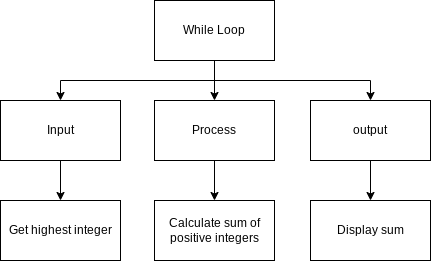

The diagram above was exported from draw.io. Its source (the exported page's mxGraphModel, read from the mxfile embedded in the PNG):
<mxGraphModel dx="1074" dy="709" grid="1" gridSize="10" guides="1" tooltips="1" connect="1" arrows="1" fold="1" page="1" pageScale="1" pageWidth="827" pageHeight="1169" math="0" shadow="0">
  <root>
    <mxCell id="0" />
    <mxCell id="1" parent="0" />
    <mxCell id="QtO_xw6DOo0jZK6YUWM9-8" value="" style="edgeStyle=none;html=1;" parent="1" source="QtO_xw6DOo0jZK6YUWM9-1" target="QtO_xw6DOo0jZK6YUWM9-3" edge="1">
      <mxGeometry relative="1" as="geometry" />
    </mxCell>
    <mxCell id="QtO_xw6DOo0jZK6YUWM9-9" style="edgeStyle=orthogonalEdgeStyle;html=1;entryX=0.5;entryY=0;entryDx=0;entryDy=0;rounded=0;" parent="1" source="QtO_xw6DOo0jZK6YUWM9-1" target="QtO_xw6DOo0jZK6YUWM9-2" edge="1">
      <mxGeometry relative="1" as="geometry">
        <Array as="points">
          <mxPoint x="414" y="160" />
          <mxPoint x="260" y="160" />
        </Array>
      </mxGeometry>
    </mxCell>
    <mxCell id="QtO_xw6DOo0jZK6YUWM9-10" style="edgeStyle=orthogonalEdgeStyle;html=1;entryX=0.5;entryY=0;entryDx=0;entryDy=0;rounded=0;" parent="1" source="QtO_xw6DOo0jZK6YUWM9-1" target="QtO_xw6DOo0jZK6YUWM9-4" edge="1">
      <mxGeometry relative="1" as="geometry">
        <Array as="points">
          <mxPoint x="414" y="160" />
          <mxPoint x="570" y="160" />
        </Array>
      </mxGeometry>
    </mxCell>
    <mxCell id="QtO_xw6DOo0jZK6YUWM9-1" value="While Loop" style="rounded=0;whiteSpace=wrap;html=1;" parent="1" vertex="1">
      <mxGeometry x="354" y="80" width="120" height="60" as="geometry" />
    </mxCell>
    <mxCell id="QtO_xw6DOo0jZK6YUWM9-11" value="" style="edgeStyle=orthogonalEdgeStyle;rounded=0;html=1;" parent="1" source="QtO_xw6DOo0jZK6YUWM9-2" target="QtO_xw6DOo0jZK6YUWM9-5" edge="1">
      <mxGeometry relative="1" as="geometry" />
    </mxCell>
    <mxCell id="QtO_xw6DOo0jZK6YUWM9-2" value="Input" style="rounded=0;whiteSpace=wrap;html=1;" parent="1" vertex="1">
      <mxGeometry x="200" y="180" width="120" height="60" as="geometry" />
    </mxCell>
    <mxCell id="QtO_xw6DOo0jZK6YUWM9-12" value="" style="edgeStyle=orthogonalEdgeStyle;rounded=0;html=1;" parent="1" source="QtO_xw6DOo0jZK6YUWM9-3" target="QtO_xw6DOo0jZK6YUWM9-6" edge="1">
      <mxGeometry relative="1" as="geometry" />
    </mxCell>
    <mxCell id="QtO_xw6DOo0jZK6YUWM9-3" value="Process" style="rounded=0;whiteSpace=wrap;html=1;" parent="1" vertex="1">
      <mxGeometry x="354" y="180" width="120" height="60" as="geometry" />
    </mxCell>
    <mxCell id="QtO_xw6DOo0jZK6YUWM9-13" value="" style="edgeStyle=orthogonalEdgeStyle;rounded=0;html=1;" parent="1" source="QtO_xw6DOo0jZK6YUWM9-4" target="QtO_xw6DOo0jZK6YUWM9-7" edge="1">
      <mxGeometry relative="1" as="geometry" />
    </mxCell>
    <mxCell id="QtO_xw6DOo0jZK6YUWM9-4" value="output" style="rounded=0;whiteSpace=wrap;html=1;" parent="1" vertex="1">
      <mxGeometry x="510" y="180" width="120" height="60" as="geometry" />
    </mxCell>
    <mxCell id="QtO_xw6DOo0jZK6YUWM9-5" value="Get highest integer" style="rounded=0;whiteSpace=wrap;html=1;" parent="1" vertex="1">
      <mxGeometry x="200" y="280" width="120" height="60" as="geometry" />
    </mxCell>
    <mxCell id="QtO_xw6DOo0jZK6YUWM9-6" value="Calculate sum of positive integers" style="rounded=0;whiteSpace=wrap;html=1;" parent="1" vertex="1">
      <mxGeometry x="354" y="280" width="120" height="60" as="geometry" />
    </mxCell>
    <mxCell id="QtO_xw6DOo0jZK6YUWM9-7" value="Display sum" style="rounded=0;whiteSpace=wrap;html=1;" parent="1" vertex="1">
      <mxGeometry x="510" y="280" width="120" height="60" as="geometry" />
    </mxCell>
  </root>
</mxGraphModel>